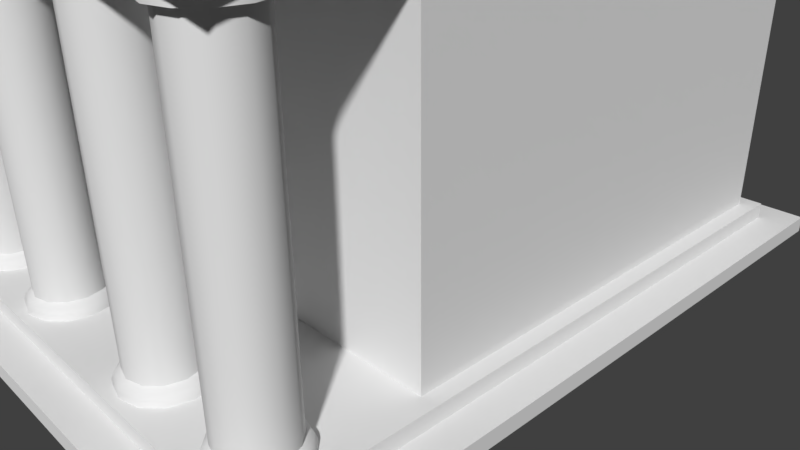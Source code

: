 # Source: greek_temple_small.blend  (saved by Blender 2.78.0; exported with 4.5.12 LTS)
import bpy
from mathutils import Matrix  # noqa: F401  (used for matrix-valued properties, if any)

bpy.ops.wm.read_factory_settings(use_empty=True)
scene = bpy.context.scene
scene.name = 'Scene'

# ---- collections
col_collection_1 = bpy.data.collections.new('Collection 1'); scene.collection.children.link(col_collection_1)

# ---- world
world_world = bpy.data.worlds.new('World'); scene.world = world_world
world_world.color = (0.05088, 0.05088, 0.05088)
world_world.use_sun_shadow = False
world_world.sun_shadow_jitter_overblur = 0.0
world_world.cycles.sampling_method = 'MANUAL'

# ---- cameras
cam_camera = bpy.data.cameras.new('Camera')
cam_camera.clip_end = 100.0
cam_camera.lens = 35.0
cam_camera.sensor_width = 32.0
cam_camera.sensor_height = 18.0
cam_camera.ortho_scale = 7.314
cam_camera.dof.focus_distance = 0.0

# ---- meshes
me_cube_001 = bpy.data.meshes.new('Cube.001')
me_cube_001.from_pydata([(-3.5, -4.5, 0.0), (-3.1, -4.1, 0.2), (-3.5, 4.5, 0.0), (-3.1, 4.1, 0.2), (3.5, -4.5, 0.0), (3.1, -4.1, 0.2), (3.5, 4.5, 0.0), (3.1, 4.1, 0.2), (-3.5, -4.5, 0.2), (-3.5, 4.5, 0.2), (3.5, 4.5, 0.2), (3.5, -4.5, 0.2), (-3.1, -4.1, 0.4), (-3.1, 4.1, 0.4), (3.1, 4.1, 0.4), (3.1, -4.1, 0.4), (-3.1, -4.1, 4.4), (-3.1, 4.1, 4.4), (3.1, 4.1, 4.4), (3.1, -4.1, 4.4), (-3.0, -4.0, 4.6), (-3.0, 4.0, 4.6), (3.0, 4.0, 4.6), (3.0, -4.0, 4.6), (-3.1, -4.1, 4.6), (-3.1, 4.1, 4.6), (3.1, 4.1, 4.6), (3.1, -4.1, 4.6), (3.1, -4.1, 5.3), (3.1, 4.1, 5.3), (-3.1, 4.1, 5.3), (-3.1, -4.1, 5.3), (3.0, -4.0, 5.0), (3.0, 4.0, 5.0), (-3.0, 4.0, 5.0), (-3.0, -4.0, 5.0), (3.1, -4.1, 5.0), (3.1, 4.1, 5.0), (-3.1, 4.1, 5.0), (-3.1, -4.1, 5.0), (-2.9, -2.0, 0.4), (-2.9, 3.9, 0.4), (2.9, 3.9, 0.4), (2.9, -2.0, 0.4), (2.9, -2.0, 4.4), (-2.9, -2.0, 4.4), (2.9, 3.9, 4.4), (-2.9, 3.9, 4.4), (0.0, 4.1, 6.3), (0.0, -4.1, 6.3), (0.0, 4.1, 5.0), (0.0, -4.1, 5.0), (3.1, -3.5, 5.2), (-3.1, -3.5, 5.2), (3.1, -3.5, 5.0), (-3.1, -3.5, 5.0), (0.0, -3.5, 6.2), (3.1, 3.5, 5.2), (3.1, 3.5, 5.0), (0.0, 3.5, 6.2), (-3.1, 3.5, 5.2), (-3.1, 3.5, 5.0), (0.0, -4.1, 6.1), (0.0, 4.1, 6.1), (3.1, 3.5, 5.1), (-3.1, 3.5, 5.1), (-3.1, 4.1, 5.1), (3.1, -4.1, 5.1), (0.0, -4.1, 5.1), (0.0, 4.1, 5.1), (-3.1, -3.5, 5.1), (3.1, -3.5, 5.1), (-3.1, -4.1, 5.1), (3.1, 4.1, 5.1), (-3.1, -4.0, 5.1), (0.0, -4.0, 6.1), (3.1, -4.0, 5.1), (0.0, -4.0, 5.1), (3.1, 4.0, 5.1), (0.0, 4.0, 6.1), (-3.1, 4.0, 5.1), (0.0, 4.0, 5.1), (3.1, 3.5, 5.3), (-3.1, -3.5, 5.3), (0.0, 3.5, 6.3), (3.1, -3.5, 5.3), (0.0, -3.5, 6.3), (-3.1, 3.5, 5.3), (1.0, -3.0, 4.4), (1.0, -3.0, 0.4), (2.5, -3.0, 0.4), (2.5, -3.0, 4.4), (2.75, -3.067, 0.4), (2.75, -3.067, 4.4), (2.933, -3.25, 0.4), (2.933, -3.25, 4.4), (3.0, -3.5, 0.4), (3.0, -3.5, 4.4), (2.933, -3.75, 0.4), (2.933, -3.75, 4.4), (2.75, -3.933, 0.4), (2.75, -3.933, 4.4), (2.5, -4.0, 0.4), (2.5, -4.0, 4.4), (2.25, -3.933, 0.4), (2.25, -3.933, 4.4), (2.067, -3.75, 0.4), (2.067, -3.75, 4.4), (2.0, -3.5, 0.4), (2.0, -3.5, 4.4), (2.067, -3.25, 0.4), (2.067, -3.25, 4.4), (2.25, -3.067, 0.4), (2.25, -3.067, 4.4), (1.25, -3.067, 0.4), (1.25, -3.067, 4.4), (1.433, -3.25, 0.4), (1.433, -3.25, 4.4), (1.5, -3.5, 0.4), (1.5, -3.5, 4.4), (1.433, -3.75, 0.4), (1.433, -3.75, 4.4), (1.25, -3.933, 0.4), (1.25, -3.933, 4.4), (1.0, -4.0, 0.4), (1.0, -4.0, 4.4), (0.75, -3.933, 0.4), (0.75, -3.933, 4.4), (0.567, -3.75, 0.4), (0.567, -3.75, 4.4), (0.5, -3.5, 0.4), (0.5, -3.5, 4.4), (0.567, -3.25, 0.4), (0.567, -3.25, 4.4), (0.75, -3.067, 0.4), (0.75, -3.067, 4.4), (1.433, -3.25, 4.2), (2.933, -3.25, 4.2), (3.0, -3.5, 4.2), (2.933, -3.75, 4.2), (2.5, -4.0, 4.2), (2.25, -3.933, 4.2), (2.067, -3.75, 4.2), (2.5, -3.1, 0.5715), (2.5, -3.1, 4.2), (2.846, -3.3, 4.2), (2.9, -3.5, 4.2), (2.9, -3.5, 0.5715), (2.846, -3.7, 4.2), (2.846, -3.7, 0.5715), (2.5, -3.9, 4.2), (2.5, -3.9, 0.5715), (2.3, -3.846, 4.2), (2.1, -3.5, 0.5715), (2.154, -3.3, 0.5715), (2.3, -3.154, 0.5715), (0.8, -3.846, 0.5715), (1.346, -3.3, 4.2), (1.346, -3.3, 0.5715), (1.2, -3.846, 0.5715), (1.0, -3.1, 4.2), (1.346, -3.7, 0.5715), (0.6536, -3.7, 0.5715), (0.6, -3.5, 4.2), (0.6536, -3.3, 0.5715), (0.8, -3.154, 0.5715), (2.7, -3.154, 0.5715), (2.7, -3.154, 4.2), (2.846, -3.3, 0.5715), (2.7, -3.846, 0.5715), (2.7, -3.846, 4.2), (2.3, -3.846, 0.5715), (2.154, -3.7, 0.5715), (0.6, -3.5, 0.5715), (0.6536, -3.7, 4.2), (1.0, -3.9, 0.5715), (1.2, -3.846, 4.2), (1.4, -3.5, 0.5715), (1.0, -3.1, 0.5715), (1.2, -3.154, 0.5715), (1.2, -3.154, 4.2), (0.7652, -3.907, 0.5301), (0.75, -3.933, 0.4577), (1.47, -3.5, 0.5301), (1.5, -3.5, 0.4577), (1.0, -3.97, 0.5301), (1.0, -4.0, 0.4577), (1.407, -3.265, 0.5301), (1.433, -3.25, 0.4577), (1.235, -3.907, 0.5301), (1.25, -3.933, 0.4577), (1.235, -3.093, 0.5301), (1.25, -3.067, 0.4577), (1.0, -3.0, 0.4577), (1.0, -3.03, 0.5301), (1.407, -3.735, 0.5301), (1.433, -3.75, 0.4577), (0.5933, -3.735, 0.5301), (0.567, -3.75, 0.4577), (0.5304, -3.5, 0.5301), (0.5, -3.5, 0.4577), (0.567, -3.25, 0.4577), (0.5933, -3.265, 0.5301), (0.7652, -3.093, 0.5301), (0.75, -3.067, 0.4577), (2.5, -3.03, 0.5301), (2.5, -3.0, 0.4577), (2.75, -3.067, 0.4577), (2.735, -3.093, 0.5301), (2.933, -3.25, 0.4577), (2.907, -3.265, 0.5301), (3.0, -3.5, 0.4577), (2.97, -3.5, 0.5301), (2.933, -3.75, 0.4577), (2.907, -3.735, 0.5301), (2.75, -3.933, 0.4577), (2.735, -3.907, 0.5301), (2.5, -4.0, 0.4577), (2.5, -3.97, 0.5301), (2.25, -3.933, 0.4577), (2.265, -3.907, 0.5301), (2.067, -3.75, 0.4577), (2.093, -3.735, 0.5301), (2.0, -3.5, 0.4577), (2.03, -3.5, 0.5301), (2.067, -3.25, 0.4577), (2.093, -3.265, 0.5301), (2.25, -3.067, 0.4577), (2.265, -3.093, 0.5301), (2.5, -3.9, 0.5715), (2.3, -3.846, 0.5715), (2.846, -3.7, 0.5715), (2.7, -3.846, 0.5715), (2.846, -3.3, 0.5715), (2.9, -3.5, 0.5715), (2.154, -3.7, 0.5715), (2.1, -3.5, 0.5715), (2.5, -3.1, 0.5715), (2.7, -3.154, 0.5715), (1.0, -3.1, 0.5715), (1.2, -3.154, 0.5715), (2.3, -3.154, 0.5715), (2.154, -3.3, 0.5715), (0.6536, -3.3, 0.5715), (0.8, -3.154, 0.5715), (0.8, -3.846, 0.5715), (0.6536, -3.7, 0.5715), (1.346, -3.7, 0.5715), (1.2, -3.846, 0.5715), (0.6, -3.5, 0.5715), (1.0, -3.9, 0.5715), (1.4, -3.5, 0.5715), (1.346, -3.3, 0.5715), (0.567, -3.25, 4.2), (0.75, -3.067, 4.2), (1.0, -3.0, 4.2), (1.25, -3.067, 4.2), (1.5, -3.5, 4.2), (1.433, -3.75, 4.2), (1.25, -3.933, 4.2), (1.0, -4.0, 4.2), (0.75, -3.933, 4.2), (0.567, -3.75, 4.2), (0.5, -3.5, 4.2), (0.8, -3.846, 4.2), (1.0, -3.9, 4.2), (0.6536, -3.3, 4.2), (0.8, -3.154, 4.2), (1.4, -3.5, 4.2), (1.346, -3.7, 4.2), (2.3, -3.154, 4.2), (2.154, -3.7, 4.2), (2.1, -3.5, 4.2), (2.25, -3.067, 4.2), (2.5, -3.0, 4.2), (2.067, -3.25, 4.2), (2.0, -3.5, 4.2), (2.75, -3.933, 4.2), (2.75, -3.067, 4.2), (2.154, -3.3, 4.2), (-1.0, -4.0, 4.4), (-1.0, -4.0, 0.4), (-2.5, -4.0, 0.4), (-2.5, -4.0, 4.4), (-2.75, -3.933, 0.4), (-2.75, -3.933, 4.4), (-2.933, -3.75, 0.4), (-2.933, -3.75, 4.4), (-3.0, -3.5, 0.4), (-3.0, -3.5, 4.4), (-2.933, -3.25, 0.4), (-2.933, -3.25, 4.4), (-2.75, -3.067, 0.4), (-2.75, -3.067, 4.4), (-2.5, -3.0, 0.4), (-2.5, -3.0, 4.4), (-2.25, -3.067, 0.4), (-2.25, -3.067, 4.4), (-2.067, -3.25, 0.4), (-2.067, -3.25, 4.4), (-2.0, -3.5, 0.4), (-2.0, -3.5, 4.4), (-2.067, -3.75, 0.4), (-2.067, -3.75, 4.4), (-2.25, -3.933, 0.4), (-2.25, -3.933, 4.4), (-1.25, -3.933, 0.4), (-1.25, -3.933, 4.4), (-1.433, -3.75, 0.4), (-1.433, -3.75, 4.4), (-1.5, -3.5, 0.4), (-1.5, -3.5, 4.4), (-1.433, -3.25, 0.4), (-1.433, -3.25, 4.4), (-1.25, -3.067, 0.4), (-1.25, -3.067, 4.4), (-1.0, -3.0, 0.4), (-1.0, -3.0, 4.4), (-0.75, -3.067, 0.4), (-0.75, -3.067, 4.4), (-0.567, -3.25, 0.4), (-0.567, -3.25, 4.4), (-0.5, -3.5, 0.4), (-0.5, -3.5, 4.4), (-0.567, -3.75, 0.4), (-0.567, -3.75, 4.4), (-0.75, -3.933, 0.4), (-0.75, -3.933, 4.4), (-1.433, -3.75, 4.2), (-2.933, -3.75, 4.2), (-3.0, -3.5, 4.2), (-2.933, -3.25, 4.2), (-2.5, -3.0, 4.2), (-2.25, -3.067, 4.2), (-2.067, -3.25, 4.2), (-2.5, -3.9, 0.5715), (-2.5, -3.9, 4.2), (-2.846, -3.7, 4.2), (-2.9, -3.5, 4.2), (-2.9, -3.5, 0.5715), (-2.846, -3.3, 4.2), (-2.846, -3.3, 0.5715), (-2.5, -3.1, 4.2), (-2.5, -3.1, 0.5715), (-2.3, -3.154, 4.2), (-2.1, -3.5, 0.5715), (-2.154, -3.7, 0.5715), (-2.3, -3.846, 0.5715), (-0.8, -3.154, 0.5715), (-1.346, -3.7, 4.2), (-1.346, -3.7, 0.5715), (-1.2, -3.154, 0.5715), (-1.0, -3.9, 4.2), (-1.346, -3.3, 0.5715), (-0.6536, -3.3, 0.5715), (-0.6, -3.5, 4.2), (-0.6536, -3.7, 0.5715), (-0.8, -3.846, 0.5715), (-2.7, -3.846, 0.5715), (-2.7, -3.846, 4.2), (-2.846, -3.7, 0.5715), (-2.7, -3.154, 0.5715), (-2.7, -3.154, 4.2), (-2.3, -3.154, 0.5715), (-2.154, -3.3, 0.5715), (-0.6, -3.5, 0.5715), (-0.6536, -3.3, 4.2), (-1.0, -3.1, 0.5715), (-1.2, -3.154, 4.2), (-1.4, -3.5, 0.5715), (-1.0, -3.9, 0.5715), (-1.2, -3.846, 0.5715), (-1.2, -3.846, 4.2), (-0.7652, -3.093, 0.5301), (-0.75, -3.067, 0.4577), (-1.47, -3.5, 0.5301), (-1.5, -3.5, 0.4577), (-1.0, -3.03, 0.5301), (-1.0, -3.0, 0.4577), (-1.407, -3.735, 0.5301), (-1.433, -3.75, 0.4577), (-1.235, -3.093, 0.5301), (-1.25, -3.067, 0.4577), (-1.235, -3.907, 0.5301), (-1.25, -3.933, 0.4577), (-1.0, -4.0, 0.4577), (-1.0, -3.97, 0.5301), (-1.407, -3.265, 0.5301), (-1.433, -3.25, 0.4577), (-0.5933, -3.265, 0.5301), (-0.567, -3.25, 0.4577), (-0.5304, -3.5, 0.5301), (-0.5, -3.5, 0.4577), (-0.567, -3.75, 0.4577), (-0.5933, -3.735, 0.5301), (-0.7652, -3.907, 0.5301), (-0.75, -3.933, 0.4577), (-2.5, -3.97, 0.5301), (-2.5, -4.0, 0.4577), (-2.75, -3.933, 0.4577), (-2.735, -3.907, 0.5301), (-2.933, -3.75, 0.4577), (-2.907, -3.735, 0.5301), (-3.0, -3.5, 0.4577), (-2.97, -3.5, 0.5301), (-2.933, -3.25, 0.4577), (-2.907, -3.265, 0.5301), (-2.75, -3.067, 0.4577), (-2.735, -3.093, 0.5301), (-2.5, -3.0, 0.4577), (-2.5, -3.03, 0.5301), (-2.25, -3.067, 0.4577), (-2.265, -3.093, 0.5301), (-2.067, -3.25, 0.4577), (-2.093, -3.265, 0.5301), (-2.0, -3.5, 0.4577), (-2.03, -3.5, 0.5301), (-2.067, -3.75, 0.4577), (-2.093, -3.735, 0.5301), (-2.25, -3.933, 0.4577), (-2.265, -3.907, 0.5301), (-2.5, -3.1, 0.5715), (-2.3, -3.154, 0.5715), (-2.846, -3.3, 0.5715), (-2.7, -3.154, 0.5715), (-2.846, -3.7, 0.5715), (-2.9, -3.5, 0.5715), (-2.154, -3.3, 0.5715), (-2.1, -3.5, 0.5715), (-2.5, -3.9, 0.5715), (-2.7, -3.846, 0.5715), (-1.0, -3.9, 0.5715), (-1.2, -3.846, 0.5715), (-2.3, -3.846, 0.5715), (-2.154, -3.7, 0.5715), (-0.6536, -3.7, 0.5715), (-0.8, -3.846, 0.5715), (-0.8, -3.154, 0.5715), (-0.6536, -3.3, 0.5715), (-1.346, -3.3, 0.5715), (-1.2, -3.154, 0.5715), (-0.6, -3.5, 0.5715), (-1.0, -3.1, 0.5715), (-1.4, -3.5, 0.5715), (-1.346, -3.7, 0.5715), (-0.567, -3.75, 4.2), (-0.75, -3.933, 4.2), (-1.0, -4.0, 4.2), (-1.25, -3.933, 4.2), (-1.5, -3.5, 4.2), (-1.433, -3.25, 4.2), (-1.25, -3.067, 4.2), (-1.0, -3.0, 4.2), (-0.75, -3.067, 4.2), (-0.567, -3.25, 4.2), (-0.5, -3.5, 4.2), (-0.8, -3.154, 4.2), (-1.0, -3.1, 4.2), (-0.6536, -3.7, 4.2), (-0.8, -3.846, 4.2), (-1.4, -3.5, 4.2), (-1.346, -3.3, 4.2), (-2.3, -3.846, 4.2), (-2.154, -3.3, 4.2), (-2.1, -3.5, 4.2), (-2.25, -3.933, 4.2), (-2.5, -4.0, 4.2), (-2.067, -3.75, 4.2), (-2.0, -3.5, 4.2), (-2.75, -3.067, 4.2), (-2.75, -3.933, 4.2), (-2.154, -3.7, 4.2), (0.9667, -2.0, 0.4), (-0.9667, -2.0, 0.4), (0.9667, -2.0, 4.4), (-0.9667, -2.0, 4.4), (-0.9667, -1.0, 0.4), (-0.9667, -1.0, 4.4), (0.9667, -1.0, 4.4), (0.9667, -1.0, 0.4), (-1.967, 0.5, 0.4), (-1.967, 0.5, 4.4), (-1.967, -1.0, 0.4), (-1.967, -1.0, 4.4), (1.967, 0.5, 0.4), (1.967, 0.5, 4.4), (1.967, -1.0, 4.4), (1.967, -1.0, 0.4)], [], [(0, 8, 9, 2), (2, 9, 10, 6), (6, 10, 11, 4), (4, 11, 8, 0), (42, 41, 47, 46), (5, 7, 14, 15), (1, 3, 9, 8), (3, 7, 10, 9), (7, 5, 11, 10), (5, 1, 8, 11), (14, 13, 12, 15), (3, 1, 12, 13), (1, 5, 15, 12), (7, 3, 13, 14), (18, 17, 25, 26), (16, 19, 27, 24), (17, 16, 24, 25), (19, 18, 26, 27), (35, 34, 21, 20), (20, 21, 25, 24), (21, 22, 26, 25), (22, 23, 27, 26), (23, 20, 24, 27), (472, 43, 44, 474), (33, 32, 23, 22), (34, 33, 22, 21), (69, 73, 37, 50), (68, 72, 39, 51), (71, 67, 36, 54), (65, 66, 38, 61), (43, 42, 46, 44), (41, 40, 45, 47), (32, 35, 20, 23), (67, 68, 51, 36), (66, 69, 50, 38), (53, 31, 83), (60, 53, 56, 59), (72, 70, 55, 39), (64, 71, 54, 58), (59, 56, 52, 57), (59, 57, 82, 84), (73, 64, 58, 37), (28, 52, 85), (70, 65, 61, 55), (53, 60, 65, 70), (29, 57, 64, 73), (57, 52, 71, 64), (31, 53, 70, 72), (30, 48, 63, 66), (28, 49, 62, 67), (60, 30, 66, 65), (52, 28, 67, 71), (49, 31, 72, 62), (48, 29, 73, 63), (68, 67, 76, 77), (76, 75, 77), (75, 74, 77), (72, 68, 77, 74), (80, 79, 81), (79, 78, 81), (69, 66, 80, 81), (73, 69, 81, 78), (86, 49, 28, 85), (83, 31, 49, 86), (48, 84, 82, 29), (30, 87, 84, 48), (52, 56, 86, 85), (56, 53, 83, 86), (30, 60, 87), (57, 29, 82), (60, 59, 84, 87), (274, 91, 93, 278), (263, 131, 133, 253), (278, 93, 95, 137), (262, 129, 131, 263), (137, 95, 97, 138), (261, 127, 129, 262), (138, 97, 99, 139), (260, 125, 127, 261), (139, 99, 101, 277), (259, 123, 125, 260), (277, 101, 103, 140), (258, 121, 123, 259), (140, 103, 105, 141), (257, 119, 121, 258), (141, 105, 107, 142), (136, 117, 119, 257), (142, 107, 109, 276), (254, 135, 88, 255), (256, 115, 117, 136), (276, 109, 111, 275), (255, 88, 115, 256), (275, 111, 113, 273), (253, 133, 135, 254), (273, 113, 91, 274), (112, 227, 206, 90), (194, 239, 240, 191), (191, 240, 158, 187), (203, 165, 239, 194), (183, 177, 161, 195), (122, 190, 186, 124), (195, 161, 248, 189), (189, 248, 175, 185), (181, 156, 246, 197), (116, 188, 184, 118), (199, 249, 164, 202), (202, 164, 165, 203), (228, 155, 237, 205), (226, 154, 155, 228), (224, 153, 154, 226), (222, 172, 153, 224), (220, 230, 172, 222), (218, 229, 230, 220), (216, 169, 229, 218), (214, 231, 169, 216), (212, 234, 231, 214), (210, 168, 234, 212), (205, 237, 238, 208), (208, 238, 168, 210), (143, 144, 167, 166), (92, 207, 209, 94), (166, 167, 145, 233), (94, 209, 211, 96), (233, 145, 146, 147), (96, 211, 213, 98), (147, 146, 148, 149), (98, 213, 215, 100), (149, 148, 170, 232), (100, 215, 217, 102), (232, 170, 150, 151), (102, 217, 219, 104), (151, 150, 152, 171), (104, 219, 221, 106), (171, 152, 271, 235), (106, 221, 223, 108), (235, 271, 272, 236), (108, 223, 225, 110), (236, 272, 279, 242), (110, 225, 227, 112), (242, 279, 270, 241), (90, 206, 207, 92), (241, 270, 144, 143), (130, 200, 201, 132), (173, 163, 266, 243), (128, 198, 200, 130), (162, 174, 163, 173), (185, 175, 156, 181), (245, 264, 174, 162), (126, 182, 198, 128), (250, 265, 264, 245), (114, 192, 188, 116), (159, 176, 265, 250), (89, 193, 192, 114), (247, 269, 176, 159), (187, 158, 177, 183), (251, 268, 269, 247), (118, 184, 196, 120), (252, 157, 268, 251), (197, 246, 249, 199), (244, 267, 160, 178), (120, 196, 190, 122), (179, 180, 157, 252), (134, 204, 193, 89), (178, 160, 180, 179), (132, 201, 204, 134), (243, 266, 267, 244), (202, 203, 204, 201), (194, 191, 192, 193), (191, 187, 188, 192), (203, 194, 193, 204), (187, 183, 184, 188), (183, 195, 196, 184), (195, 189, 190, 196), (189, 185, 186, 190), (185, 181, 182, 186), (181, 197, 198, 182), (197, 199, 200, 198), (199, 202, 201, 200), (228, 205, 206, 227), (226, 228, 227, 225), (224, 226, 225, 223), (222, 224, 223, 221), (220, 222, 221, 219), (218, 220, 219, 217), (216, 218, 217, 215), (214, 216, 215, 213), (212, 214, 213, 211), (210, 212, 211, 209), (208, 210, 209, 207), (205, 208, 207, 206), (124, 186, 182, 126), (466, 283, 285, 470), (455, 323, 325, 445), (470, 285, 287, 329), (454, 321, 323, 455), (329, 287, 289, 330), (453, 319, 321, 454), (330, 289, 291, 331), (452, 317, 319, 453), (331, 291, 293, 469), (451, 315, 317, 452), (469, 293, 295, 332), (450, 313, 315, 451), (332, 295, 297, 333), (449, 311, 313, 450), (333, 297, 299, 334), (328, 309, 311, 449), (334, 299, 301, 468), (446, 327, 280, 447), (448, 307, 309, 328), (468, 301, 303, 467), (447, 280, 307, 448), (467, 303, 305, 465), (445, 325, 327, 446), (465, 305, 283, 466), (304, 419, 398, 282), (386, 431, 432, 383), (383, 432, 350, 379), (395, 357, 431, 386), (375, 369, 353, 387), (314, 382, 378, 316), (387, 353, 440, 381), (381, 440, 367, 377), (373, 348, 438, 389), (308, 380, 376, 310), (391, 441, 356, 394), (394, 356, 357, 395), (420, 347, 429, 397), (418, 346, 347, 420), (416, 345, 346, 418), (414, 364, 345, 416), (412, 422, 364, 414), (410, 421, 422, 412), (408, 361, 421, 410), (406, 423, 361, 408), (404, 426, 423, 406), (402, 360, 426, 404), (397, 429, 430, 400), (400, 430, 360, 402), (335, 336, 359, 358), (284, 399, 401, 286), (358, 359, 337, 425), (286, 401, 403, 288), (425, 337, 338, 339), (288, 403, 405, 290), (339, 338, 340, 341), (290, 405, 407, 292), (341, 340, 362, 424), (292, 407, 409, 294), (424, 362, 342, 343), (294, 409, 411, 296), (343, 342, 344, 363), (296, 411, 413, 298), (363, 344, 463, 427), (298, 413, 415, 300), (427, 463, 464, 428), (300, 415, 417, 302), (428, 464, 471, 434), (302, 417, 419, 304), (434, 471, 462, 433), (282, 398, 399, 284), (433, 462, 336, 335), (322, 392, 393, 324), (365, 355, 458, 435), (320, 390, 392, 322), (354, 366, 355, 365), (377, 367, 348, 373), (437, 456, 366, 354), (318, 374, 390, 320), (442, 457, 456, 437), (306, 384, 380, 308), (351, 368, 457, 442), (281, 385, 384, 306), (439, 461, 368, 351), (379, 350, 369, 375), (443, 460, 461, 439), (310, 376, 388, 312), (444, 349, 460, 443), (389, 438, 441, 391), (436, 459, 352, 370), (312, 388, 382, 314), (371, 372, 349, 444), (326, 396, 385, 281), (370, 352, 372, 371), (324, 393, 396, 326), (435, 458, 459, 436), (394, 395, 396, 393), (386, 383, 384, 385), (383, 379, 380, 384), (395, 386, 385, 396), (379, 375, 376, 380), (375, 387, 388, 376), (387, 381, 382, 388), (381, 377, 378, 382), (377, 373, 374, 378), (373, 389, 390, 374), (389, 391, 392, 390), (391, 394, 393, 392), (420, 397, 398, 419), (418, 420, 419, 417), (416, 418, 417, 415), (414, 416, 415, 413), (412, 414, 413, 411), (410, 412, 411, 409), (408, 410, 409, 407), (406, 408, 407, 405), (404, 406, 405, 403), (402, 404, 403, 401), (400, 402, 401, 399), (397, 400, 399, 398), (316, 378, 374, 318), (40, 473, 475, 45), (481, 480, 484, 485), (475, 473, 476, 477), (472, 474, 478, 479), (483, 482, 480, 481), (487, 486, 485, 484)])
me_cube_001.polygons.foreach_set('use_smooth', [0, 0, 0, 0, 0, 0, 0, 0, 0, 0, 0, 0, 0, 0, 0, 0, 0, 0, 0, 0, 0, 0, 0, 0, 0, 0, 0, 0, 0, 0, 0, 0, 0, 0, 0, 0, 0, 0, 0, 0, 0, 0, 0, 0, 0, 0, 0, 0, 0, 0, 0, 0, 0, 0, 0, 0, 0, 0, 0, 0, 0, 0, 0, 0, 0, 0, 0, 0, 0, 0, 0, 1, 1, 1, 1, 1, 1, 1, 1, 1, 1, 1, 1, 1, 1, 1, 1, 1, 1, 1, 1, 1, 1, 1, 1, 1, 1, 1, 1, 1, 1, 1, 1, 1, 1, 1, 1, 1, 1, 1, 1, 1, 1, 1, 1, 1, 1, 1, 1, 1, 1, 1, 1, 1, 1, 1, 1, 1, 1, 1, 1, 1, 1, 1, 1, 1, 1, 1, 1, 1, 1, 1, 1, 1, 1, 1, 1, 1, 1, 1, 1, 1, 1, 1, 1, 1, 1, 1, 1, 1, 1, 1, 1, 1, 1, 1, 1, 1, 1, 1, 1, 1, 1, 1, 1, 1, 1, 1, 1, 1, 1, 1, 1, 1, 1, 1, 1, 1, 1, 1, 1, 1, 1, 1, 1, 1, 1, 1, 1, 1, 1, 1, 1, 1, 1, 1, 1, 1, 1, 1, 1, 1, 1, 1, 1, 1, 1, 1, 1, 1, 1, 1, 1, 1, 1, 1, 1, 1, 1, 1, 1, 1, 1, 1, 1, 1, 1, 1, 1, 1, 1, 1, 1, 1, 1, 1, 1, 1, 1, 1, 1, 1, 1, 1, 1, 1, 1, 1, 1, 1, 1, 1, 1, 1, 1, 1, 1, 1, 1, 1, 1, 1, 1, 1, 1, 1, 1, 1, 1, 1, 1, 1, 1, 1, 1, 1, 1, 1, 1, 1, 1, 1, 1, 1, 1, 1, 1, 1, 1, 1, 1, 1, 1, 1, 1, 1, 1, 1, 1, 1, 1, 0, 0, 0, 0, 0, 0])
me_cube_001.use_remesh_preserve_volume = False
me_cube_001.use_remesh_preserve_attributes = False
me_cube_001.use_mirror_vertex_groups = False
me_cube_001.update()

# ---- objects
ob_cube_001 = bpy.data.objects.new('Cube.001', me_cube_001)
ob_camera = bpy.data.objects.new('Camera', cam_camera)

# ---- transforms, parenting, visibility, modifiers, constraints
ob_cube_001.location = (0.0, 0.0, 0.0)
ob_cube_001.lineart.crease_threshold = 0.0
ob_camera.location = (7.481, -6.508, 5.344)
ob_camera.rotation_euler = (1.109, 0.01082, 0.8149)
ob_camera.lock_rotations_4d = False
ob_camera.empty_display_type = 'ARROWS'
ob_camera.color = (0.0, 0.0, 0.0, 0.0)
ob_camera.display_type = 'WIRE'
ob_camera.lineart.crease_threshold = 0.0

# ---- collection membership
col_collection_1.objects.link(ob_cube_001)
col_collection_1.objects.link(ob_camera)

# ---- scene / render settings (as saved in the file)
scene.camera = ob_camera
scene.frame_start = 1; scene.frame_end = 250; scene.frame_set(1)
scene.render.engine = 'CYCLES'
scene.render.resolution_percentage = 50
scene.render.dither_intensity = 0.0
scene.cycles.use_denoising = False
scene.cycles.samples = 128
scene.cycles.sampling_pattern = 'TABULATED_SOBOL'
scene.cycles.light_sampling_threshold = 0.0
scene.cycles.use_adaptive_sampling = False
scene.cycles.use_light_tree = False
scene.cycles.blur_glossy = 0.0
scene.cycles.sample_clamp_indirect = 0.0
scene.view_settings.view_transform = 'Standard'
bpy.context.view_layer.update()

# ---- added for rendering (the .blend has no usable light): sun
light_auto_sun = bpy.data.lights.new('AutoSun', 'SUN')
light_auto_sun.energy = 3.0
light_auto_sun.angle = 0.0523599
ob_auto_sun = bpy.data.objects.new('AutoSun', light_auto_sun)
scene.collection.objects.link(ob_auto_sun)
ob_auto_sun.rotation_euler = (0.872665, 0.174533, 0.523599)
bpy.context.view_layer.update()
